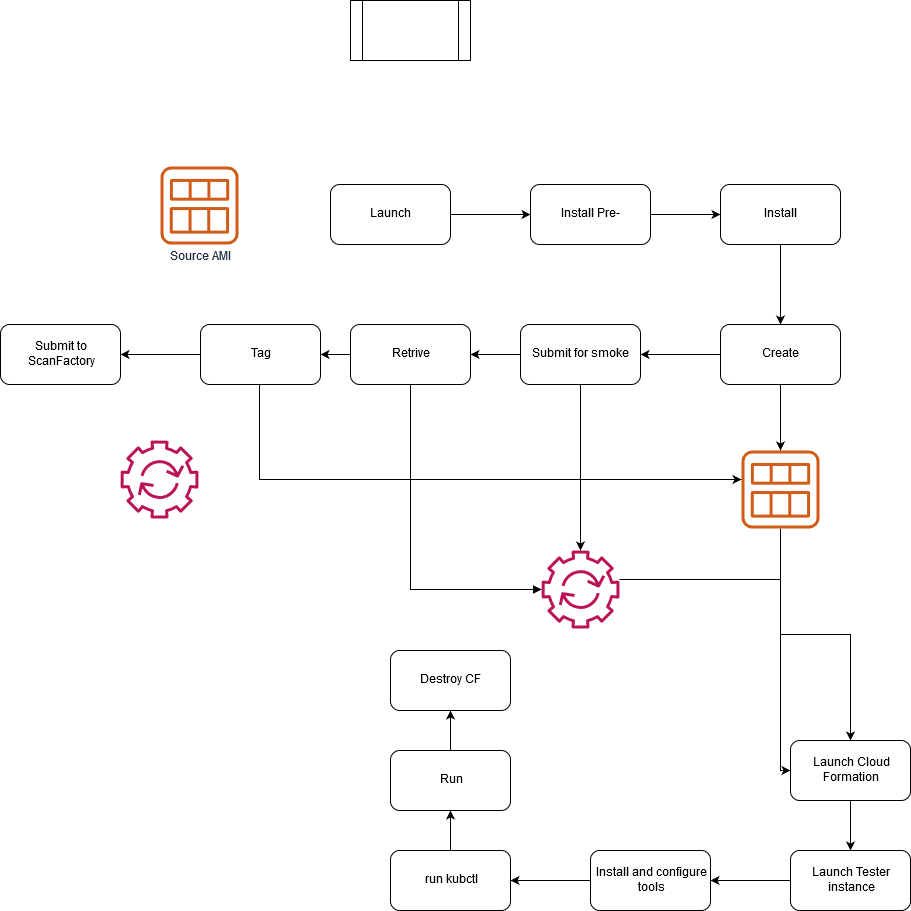

The diagram above was exported from draw.io. Its source (the exported page's mxGraphModel, read from the mxfile embedded in the PNG):
<mxGraphModel dx="2207" dy="1380" grid="1" gridSize="10" guides="1" tooltips="1" connect="1" arrows="1" fold="1" page="1" pageScale="1" pageWidth="1169" pageHeight="827" math="0" shadow="0">
  <root>
    <mxCell id="0" />
    <mxCell id="1" parent="0" />
    <mxCell id="TWZRzKzdL5HjJXyZu1lY-1" value="" style="shape=process;whiteSpace=wrap;html=1;backgroundOutline=1;" parent="1" vertex="1">
      <mxGeometry x="330" y="-130" width="120" height="60" as="geometry" />
    </mxCell>
    <mxCell id="TWZRzKzdL5HjJXyZu1lY-8" value="" style="outlineConnect=0;fontColor=#232F3E;gradientColor=none;fillColor=#BC1356;strokeColor=none;dashed=0;verticalLabelPosition=bottom;verticalAlign=top;align=center;html=1;fontSize=12;fontStyle=0;aspect=fixed;pointerEvents=1;shape=mxgraph.aws4.automation;" parent="1" vertex="1">
      <mxGeometry x="100" y="310" width="78" height="78" as="geometry" />
    </mxCell>
    <mxCell id="pcgbN1_LBU-FQ7mM3QVs-16" value="" style="outlineConnect=0;fontColor=#232F3E;gradientColor=none;fillColor=#BC1356;strokeColor=none;dashed=0;verticalLabelPosition=bottom;verticalAlign=top;align=center;html=1;fontSize=12;fontStyle=0;aspect=fixed;pointerEvents=1;shape=mxgraph.aws4.automation;" parent="1" vertex="1">
      <mxGeometry x="521" y="420" width="78" height="78" as="geometry" />
    </mxCell>
    <mxCell id="TWZRzKzdL5HjJXyZu1lY-13" value="icons" style="" parent="0" />
    <mxCell id="pcgbN1_LBU-FQ7mM3QVs-2" value="&lt;div&gt;Source AMI&lt;/div&gt;&lt;div&gt;&lt;br&gt;&lt;/div&gt;" style="outlineConnect=0;fontColor=#232F3E;gradientColor=none;fillColor=#D05C17;strokeColor=none;dashed=0;verticalLabelPosition=bottom;verticalAlign=top;align=center;html=1;fontSize=12;fontStyle=0;aspect=fixed;pointerEvents=1;shape=mxgraph.aws4.ami;" parent="TWZRzKzdL5HjJXyZu1lY-13" vertex="1">
      <mxGeometry x="140" y="36" width="78" height="78" as="geometry" />
    </mxCell>
    <mxCell id="pcgbN1_LBU-FQ7mM3QVs-5" value="" style="edgeStyle=orthogonalEdgeStyle;rounded=0;orthogonalLoop=1;jettySize=auto;html=1;" parent="TWZRzKzdL5HjJXyZu1lY-13" source="pcgbN1_LBU-FQ7mM3QVs-3" target="pcgbN1_LBU-FQ7mM3QVs-4" edge="1">
      <mxGeometry relative="1" as="geometry" />
    </mxCell>
    <mxCell id="pcgbN1_LBU-FQ7mM3QVs-3" value="&lt;div&gt;Launch Instance&lt;/div&gt;" style="rounded=1;whiteSpace=wrap;html=1;" parent="TWZRzKzdL5HjJXyZu1lY-13" vertex="1">
      <mxGeometry x="310" y="54" width="120" height="60" as="geometry" />
    </mxCell>
    <mxCell id="pcgbN1_LBU-FQ7mM3QVs-7" value="" style="edgeStyle=orthogonalEdgeStyle;rounded=0;orthogonalLoop=1;jettySize=auto;html=1;" parent="TWZRzKzdL5HjJXyZu1lY-13" source="pcgbN1_LBU-FQ7mM3QVs-4" target="pcgbN1_LBU-FQ7mM3QVs-6" edge="1">
      <mxGeometry relative="1" as="geometry" />
    </mxCell>
    <mxCell id="pcgbN1_LBU-FQ7mM3QVs-4" value="Install Pre-Requisites" style="rounded=1;whiteSpace=wrap;html=1;" parent="TWZRzKzdL5HjJXyZu1lY-13" vertex="1">
      <mxGeometry x="510" y="54" width="120" height="60" as="geometry" />
    </mxCell>
    <mxCell id="pcgbN1_LBU-FQ7mM3QVs-9" value="" style="edgeStyle=orthogonalEdgeStyle;rounded=0;orthogonalLoop=1;jettySize=auto;html=1;" parent="TWZRzKzdL5HjJXyZu1lY-13" source="pcgbN1_LBU-FQ7mM3QVs-6" target="pcgbN1_LBU-FQ7mM3QVs-8" edge="1">
      <mxGeometry relative="1" as="geometry" />
    </mxCell>
    <mxCell id="pcgbN1_LBU-FQ7mM3QVs-6" value="Install hardening" style="rounded=1;whiteSpace=wrap;html=1;" parent="TWZRzKzdL5HjJXyZu1lY-13" vertex="1">
      <mxGeometry x="700" y="54" width="120" height="60" as="geometry" />
    </mxCell>
    <mxCell id="pcgbN1_LBU-FQ7mM3QVs-11" value="" style="edgeStyle=orthogonalEdgeStyle;rounded=0;orthogonalLoop=1;jettySize=auto;html=1;" parent="TWZRzKzdL5HjJXyZu1lY-13" source="pcgbN1_LBU-FQ7mM3QVs-8" target="pcgbN1_LBU-FQ7mM3QVs-10" edge="1">
      <mxGeometry relative="1" as="geometry" />
    </mxCell>
    <mxCell id="pcgbN1_LBU-FQ7mM3QVs-15" value="" style="edgeStyle=orthogonalEdgeStyle;rounded=0;orthogonalLoop=1;jettySize=auto;html=1;" parent="TWZRzKzdL5HjJXyZu1lY-13" source="pcgbN1_LBU-FQ7mM3QVs-8" target="pcgbN1_LBU-FQ7mM3QVs-14" edge="1">
      <mxGeometry relative="1" as="geometry" />
    </mxCell>
    <mxCell id="pcgbN1_LBU-FQ7mM3QVs-8" value="Create Image" style="rounded=1;whiteSpace=wrap;html=1;" parent="TWZRzKzdL5HjJXyZu1lY-13" vertex="1">
      <mxGeometry x="700" y="194" width="120" height="60" as="geometry" />
    </mxCell>
    <mxCell id="pcgbN1_LBU-FQ7mM3QVs-18" value="" style="edgeStyle=orthogonalEdgeStyle;rounded=0;orthogonalLoop=1;jettySize=auto;html=1;" parent="TWZRzKzdL5HjJXyZu1lY-13" source="pcgbN1_LBU-FQ7mM3QVs-10" target="pcgbN1_LBU-FQ7mM3QVs-16" edge="1">
      <mxGeometry relative="1" as="geometry">
        <mxPoint x="560" y="334" as="targetPoint" />
      </mxGeometry>
    </mxCell>
    <mxCell id="pcgbN1_LBU-FQ7mM3QVs-48" value="" style="edgeStyle=orthogonalEdgeStyle;rounded=0;orthogonalLoop=1;jettySize=auto;html=1;" parent="TWZRzKzdL5HjJXyZu1lY-13" source="pcgbN1_LBU-FQ7mM3QVs-10" target="pcgbN1_LBU-FQ7mM3QVs-41" edge="1">
      <mxGeometry relative="1" as="geometry" />
    </mxCell>
    <mxCell id="pcgbN1_LBU-FQ7mM3QVs-10" value="&lt;div&gt;Submit for smoke test&lt;/div&gt;" style="rounded=1;whiteSpace=wrap;html=1;" parent="TWZRzKzdL5HjJXyZu1lY-13" vertex="1">
      <mxGeometry x="500" y="194" width="120" height="60" as="geometry" />
    </mxCell>
    <mxCell id="pcgbN1_LBU-FQ7mM3QVs-27" value="" style="edgeStyle=orthogonalEdgeStyle;rounded=0;orthogonalLoop=1;jettySize=auto;html=1;entryX=0.5;entryY=0;entryDx=0;entryDy=0;" parent="TWZRzKzdL5HjJXyZu1lY-13" source="pcgbN1_LBU-FQ7mM3QVs-14" target="pcgbN1_LBU-FQ7mM3QVs-28" edge="1">
      <mxGeometry relative="1" as="geometry">
        <mxPoint x="760" y="478" as="targetPoint" />
      </mxGeometry>
    </mxCell>
    <mxCell id="pcgbN1_LBU-FQ7mM3QVs-14" value="" style="outlineConnect=0;fontColor=#232F3E;gradientColor=none;fillColor=#D05C17;strokeColor=none;dashed=0;verticalLabelPosition=bottom;verticalAlign=top;align=center;html=1;fontSize=12;fontStyle=0;aspect=fixed;pointerEvents=1;shape=mxgraph.aws4.ami;" parent="TWZRzKzdL5HjJXyZu1lY-13" vertex="1">
      <mxGeometry x="721" y="320" width="78" height="78" as="geometry" />
    </mxCell>
    <mxCell id="pcgbN1_LBU-FQ7mM3QVs-32" value="" style="edgeStyle=orthogonalEdgeStyle;rounded=0;orthogonalLoop=1;jettySize=auto;html=1;" parent="TWZRzKzdL5HjJXyZu1lY-13" source="pcgbN1_LBU-FQ7mM3QVs-28" target="pcgbN1_LBU-FQ7mM3QVs-31" edge="1">
      <mxGeometry relative="1" as="geometry" />
    </mxCell>
    <mxCell id="pcgbN1_LBU-FQ7mM3QVs-28" value="Launch Cloud Formation" style="rounded=1;whiteSpace=wrap;html=1;" parent="TWZRzKzdL5HjJXyZu1lY-13" vertex="1">
      <mxGeometry x="770" y="610" width="120" height="60" as="geometry" />
    </mxCell>
    <mxCell id="pcgbN1_LBU-FQ7mM3QVs-34" value="" style="edgeStyle=orthogonalEdgeStyle;rounded=0;orthogonalLoop=1;jettySize=auto;html=1;" parent="TWZRzKzdL5HjJXyZu1lY-13" source="pcgbN1_LBU-FQ7mM3QVs-31" target="pcgbN1_LBU-FQ7mM3QVs-33" edge="1">
      <mxGeometry relative="1" as="geometry" />
    </mxCell>
    <mxCell id="pcgbN1_LBU-FQ7mM3QVs-31" value="Launch Tester instance" style="rounded=1;whiteSpace=wrap;html=1;" parent="TWZRzKzdL5HjJXyZu1lY-13" vertex="1">
      <mxGeometry x="770" y="720" width="120" height="60" as="geometry" />
    </mxCell>
    <mxCell id="pcgbN1_LBU-FQ7mM3QVs-36" value="" style="edgeStyle=orthogonalEdgeStyle;rounded=0;orthogonalLoop=1;jettySize=auto;html=1;" parent="TWZRzKzdL5HjJXyZu1lY-13" source="pcgbN1_LBU-FQ7mM3QVs-33" target="pcgbN1_LBU-FQ7mM3QVs-35" edge="1">
      <mxGeometry relative="1" as="geometry" />
    </mxCell>
    <mxCell id="pcgbN1_LBU-FQ7mM3QVs-33" value="Install and configure tools" style="rounded=1;whiteSpace=wrap;html=1;" parent="TWZRzKzdL5HjJXyZu1lY-13" vertex="1">
      <mxGeometry x="570" y="720" width="120" height="60" as="geometry" />
    </mxCell>
    <mxCell id="pcgbN1_LBU-FQ7mM3QVs-38" value="" style="edgeStyle=orthogonalEdgeStyle;rounded=0;orthogonalLoop=1;jettySize=auto;html=1;" parent="TWZRzKzdL5HjJXyZu1lY-13" source="pcgbN1_LBU-FQ7mM3QVs-35" target="pcgbN1_LBU-FQ7mM3QVs-37" edge="1">
      <mxGeometry relative="1" as="geometry" />
    </mxCell>
    <mxCell id="pcgbN1_LBU-FQ7mM3QVs-35" value="run kubctl commands" style="rounded=1;whiteSpace=wrap;html=1;" parent="TWZRzKzdL5HjJXyZu1lY-13" vertex="1">
      <mxGeometry x="370" y="720" width="120" height="60" as="geometry" />
    </mxCell>
    <mxCell id="pcgbN1_LBU-FQ7mM3QVs-40" value="" style="edgeStyle=orthogonalEdgeStyle;rounded=0;orthogonalLoop=1;jettySize=auto;html=1;" parent="TWZRzKzdL5HjJXyZu1lY-13" source="pcgbN1_LBU-FQ7mM3QVs-37" target="pcgbN1_LBU-FQ7mM3QVs-39" edge="1">
      <mxGeometry relative="1" as="geometry" />
    </mxCell>
    <mxCell id="pcgbN1_LBU-FQ7mM3QVs-37" value="Run kubeconfig" style="rounded=1;whiteSpace=wrap;html=1;" parent="TWZRzKzdL5HjJXyZu1lY-13" vertex="1">
      <mxGeometry x="370" y="620" width="120" height="60" as="geometry" />
    </mxCell>
    <mxCell id="pcgbN1_LBU-FQ7mM3QVs-42" style="edgeStyle=orthogonalEdgeStyle;rounded=0;orthogonalLoop=1;jettySize=auto;html=1;startArrow=block;startFill=1;endArrow=none;endFill=0;" parent="TWZRzKzdL5HjJXyZu1lY-13" source="pcgbN1_LBU-FQ7mM3QVs-16" target="pcgbN1_LBU-FQ7mM3QVs-41" edge="1">
      <mxGeometry relative="1" as="geometry" />
    </mxCell>
    <mxCell id="pcgbN1_LBU-FQ7mM3QVs-39" value="Destroy CF" style="rounded=1;whiteSpace=wrap;html=1;" parent="TWZRzKzdL5HjJXyZu1lY-13" vertex="1">
      <mxGeometry x="370" y="520" width="120" height="60" as="geometry" />
    </mxCell>
    <mxCell id="pcgbN1_LBU-FQ7mM3QVs-29" style="edgeStyle=orthogonalEdgeStyle;rounded=0;orthogonalLoop=1;jettySize=auto;html=1;" parent="TWZRzKzdL5HjJXyZu1lY-13" source="pcgbN1_LBU-FQ7mM3QVs-16" target="pcgbN1_LBU-FQ7mM3QVs-28" edge="1">
      <mxGeometry relative="1" as="geometry">
        <Array as="points">
          <mxPoint x="760" y="449" />
        </Array>
      </mxGeometry>
    </mxCell>
    <mxCell id="pcgbN1_LBU-FQ7mM3QVs-44" value="" style="edgeStyle=orthogonalEdgeStyle;rounded=0;orthogonalLoop=1;jettySize=auto;html=1;" parent="TWZRzKzdL5HjJXyZu1lY-13" source="pcgbN1_LBU-FQ7mM3QVs-41" target="pcgbN1_LBU-FQ7mM3QVs-43" edge="1">
      <mxGeometry relative="1" as="geometry" />
    </mxCell>
    <mxCell id="pcgbN1_LBU-FQ7mM3QVs-41" value="Retrive Status" style="rounded=1;whiteSpace=wrap;html=1;" parent="TWZRzKzdL5HjJXyZu1lY-13" vertex="1">
      <mxGeometry x="330" y="194" width="120" height="60" as="geometry" />
    </mxCell>
    <mxCell id="pcgbN1_LBU-FQ7mM3QVs-46" value="" style="edgeStyle=orthogonalEdgeStyle;rounded=0;orthogonalLoop=1;jettySize=auto;html=1;" parent="TWZRzKzdL5HjJXyZu1lY-13" source="pcgbN1_LBU-FQ7mM3QVs-43" target="pcgbN1_LBU-FQ7mM3QVs-45" edge="1">
      <mxGeometry relative="1" as="geometry" />
    </mxCell>
    <mxCell id="pcgbN1_LBU-FQ7mM3QVs-47" style="edgeStyle=orthogonalEdgeStyle;rounded=0;orthogonalLoop=1;jettySize=auto;html=1;" parent="TWZRzKzdL5HjJXyZu1lY-13" source="pcgbN1_LBU-FQ7mM3QVs-43" target="pcgbN1_LBU-FQ7mM3QVs-14" edge="1">
      <mxGeometry relative="1" as="geometry">
        <Array as="points">
          <mxPoint x="239" y="349" />
        </Array>
      </mxGeometry>
    </mxCell>
    <mxCell id="pcgbN1_LBU-FQ7mM3QVs-43" value="Tag AMI" style="rounded=1;whiteSpace=wrap;html=1;" parent="TWZRzKzdL5HjJXyZu1lY-13" vertex="1">
      <mxGeometry x="180" y="194" width="120" height="60" as="geometry" />
    </mxCell>
    <mxCell id="pcgbN1_LBU-FQ7mM3QVs-45" value="Submit to ScanFactory" style="rounded=1;whiteSpace=wrap;html=1;" parent="TWZRzKzdL5HjJXyZu1lY-13" vertex="1">
      <mxGeometry x="-20" y="194" width="120" height="60" as="geometry" />
    </mxCell>
  </root>
</mxGraphModel>